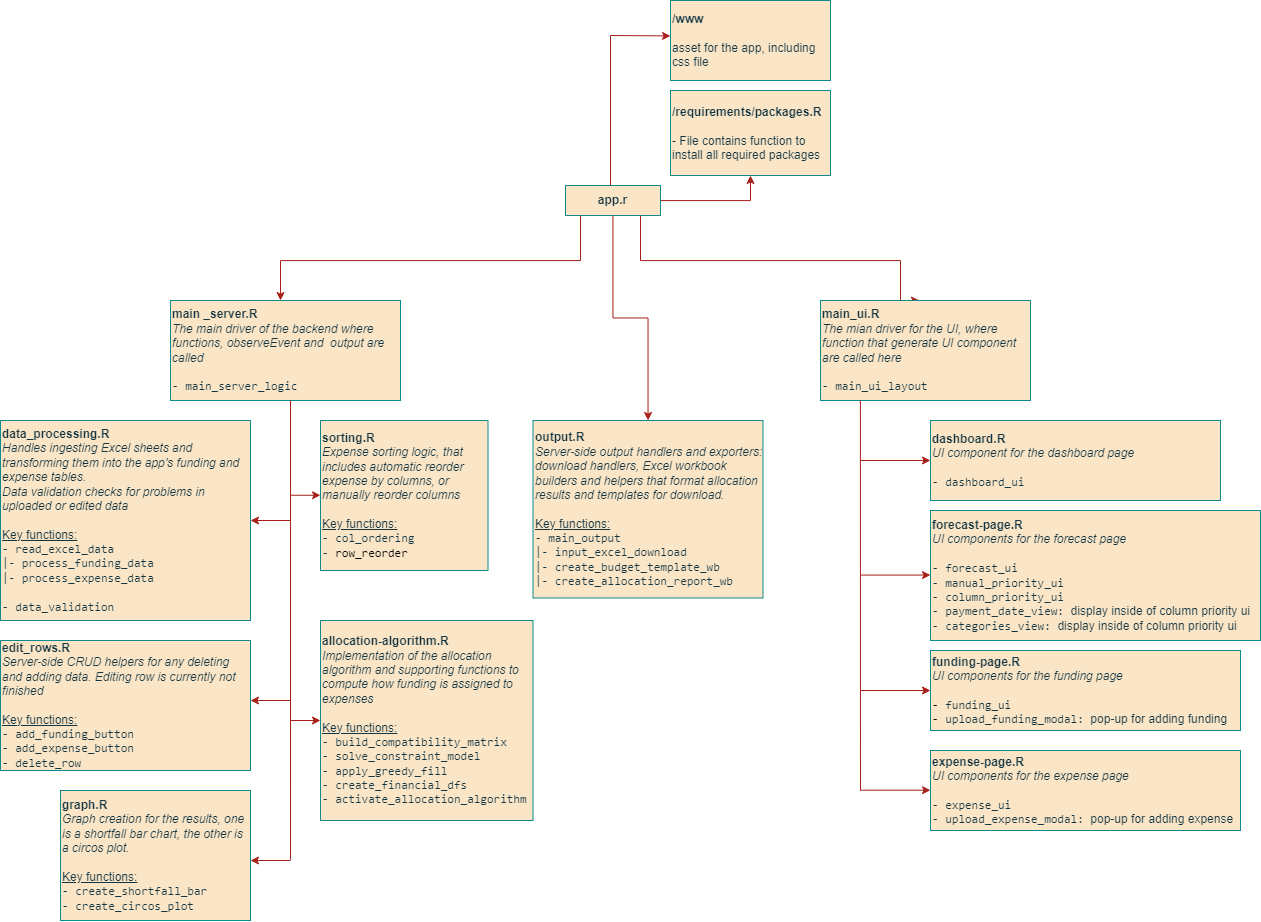

The diagram above was exported from draw.io. Its source (the exported page's mxGraphModel, read from the mxfile embedded in the PNG):
<mxGraphModel dx="1892" dy="1345" grid="1" gridSize="10" guides="1" tooltips="1" connect="1" arrows="1" fold="1" page="0" pageScale="1" pageWidth="1100" pageHeight="850" math="0" shadow="0">
  <root>
    <mxCell id="0" />
    <mxCell id="1" parent="0" />
    <mxCell id="zhAR7Cx0uyUeC5KWRsg3-42" edge="1" parent="1" source="zhAR7Cx0uyUeC5KWRsg3-1" style="edgeStyle=orthogonalEdgeStyle;rounded=0;orthogonalLoop=1;jettySize=auto;html=1;exitX=0.825;exitY=0.998;exitDx=0;exitDy=0;labelBackgroundColor=none;fontColor=default;strokeColor=#A8201A;entryX=0.471;entryY=0;entryDx=0;entryDy=0;entryPerimeter=0;exitPerimeter=0;" target="zhAR7Cx0uyUeC5KWRsg3-5">
      <mxGeometry relative="1" as="geometry">
        <Array as="points">
          <mxPoint x="330" y="-85" />
          <mxPoint x="330" y="-40" />
          <mxPoint x="590" y="-40" />
          <mxPoint x="590" />
        </Array>
        <mxPoint x="340" y="-80" as="sourcePoint" />
        <mxPoint x="625" y="-10" as="targetPoint" />
      </mxGeometry>
    </mxCell>
    <mxCell id="zhAR7Cx0uyUeC5KWRsg3-44" edge="1" parent="1" source="zhAR7Cx0uyUeC5KWRsg3-1" style="edgeStyle=orthogonalEdgeStyle;rounded=0;orthogonalLoop=1;jettySize=auto;html=1;labelBackgroundColor=none;fontColor=default;strokeColor=#A8201A;exitX=0.177;exitY=0.998;exitDx=0;exitDy=0;exitPerimeter=0;">
      <mxGeometry relative="1" as="geometry">
        <Array as="points">
          <mxPoint x="270" y="-85" />
          <mxPoint x="270" y="-40" />
          <mxPoint x="-30" y="-40" />
        </Array>
        <mxPoint x="300.03999999999996" y="-80" as="sourcePoint" />
        <mxPoint x="-30" as="targetPoint" />
      </mxGeometry>
    </mxCell>
    <mxCell id="HXMlcz6Sj6xh_kR9lL7J-18" edge="1" parent="1" source="zhAR7Cx0uyUeC5KWRsg3-1" style="edgeStyle=orthogonalEdgeStyle;rounded=0;orthogonalLoop=1;jettySize=auto;html=1;entryX=0.5;entryY=1;entryDx=0;entryDy=0;strokeColor=#A8201A;fontColor=#143642;fillColor=#FAE5C7;" target="zhAR7Cx0uyUeC5KWRsg3-3">
      <mxGeometry relative="1" as="geometry" />
    </mxCell>
    <mxCell id="HXMlcz6Sj6xh_kR9lL7J-19" edge="1" parent="1" source="zhAR7Cx0uyUeC5KWRsg3-1" style="edgeStyle=orthogonalEdgeStyle;rounded=0;orthogonalLoop=1;jettySize=auto;html=1;strokeColor=#A8201A;fontColor=#143642;fillColor=#FAE5C7;" target="zhAR7Cx0uyUeC5KWRsg3-27">
      <mxGeometry relative="1" as="geometry" />
    </mxCell>
    <mxCell id="zhAR7Cx0uyUeC5KWRsg3-1" parent="1" style="rounded=0;whiteSpace=wrap;html=1;labelBackgroundColor=none;fillColor=#FAE5C7;strokeColor=#0F8B8D;fontColor=#143642;" value="&lt;b&gt;app.r&lt;/b&gt;" vertex="1">
      <mxGeometry height="30" width="95" x="255" y="-115" as="geometry" />
    </mxCell>
    <mxCell id="zhAR7Cx0uyUeC5KWRsg3-3" parent="1" style="rounded=0;whiteSpace=wrap;html=1;align=left;labelBackgroundColor=none;fillColor=#FAE5C7;strokeColor=#0F8B8D;fontColor=#143642;" value="&lt;b&gt;/requirements/packages.R&lt;/b&gt;&lt;div&gt;&lt;br&gt;&lt;/div&gt;&lt;div&gt;- File contains function to install all required packages&lt;/div&gt;" vertex="1">
      <mxGeometry height="85" width="160" x="360" y="-210" as="geometry" />
    </mxCell>
    <mxCell id="zhAR7Cx0uyUeC5KWRsg3-4" parent="1" style="rounded=0;whiteSpace=wrap;html=1;align=left;labelBackgroundColor=none;fillColor=#FAE5C7;strokeColor=#0F8B8D;fontColor=#143642;" value="&lt;b&gt;main _server.R&lt;/b&gt;&lt;div&gt;&lt;i&gt;The main driver of the backend where functions, observeEvent and&amp;nbsp; output are called&lt;/i&gt;&lt;br&gt;&lt;div&gt;&lt;b&gt;&lt;br&gt;&lt;/b&gt;&lt;div&gt;&lt;font face=&quot;Consolas, Courier New, monospace&quot;&gt;-&amp;nbsp;&lt;span style=&quot;background-color: transparent;&quot;&gt;main_server_logic&lt;/span&gt;&lt;/font&gt;&lt;/div&gt;&lt;/div&gt;&lt;/div&gt;" vertex="1">
      <mxGeometry height="100" width="230" x="-140" as="geometry" />
    </mxCell>
    <mxCell id="zhAR7Cx0uyUeC5KWRsg3-5" parent="1" style="rounded=0;whiteSpace=wrap;html=1;align=left;labelBackgroundColor=none;fillColor=#FAE5C7;strokeColor=#0F8B8D;fontColor=#143642;" value="&lt;b&gt;main_ui.R&lt;/b&gt;&lt;div&gt;&lt;i&gt;The mian driver for the UI, where function that generate UI component are called here&lt;/i&gt;&lt;br&gt;&lt;div&gt;&lt;br&gt;&lt;/div&gt;&lt;div&gt;&lt;font face=&quot;Consolas, Courier New, monospace&quot;&gt;-&amp;nbsp;&lt;span style=&quot;background-color: transparent;&quot;&gt;main_ui_layout&amp;nbsp;&lt;/span&gt;&lt;/font&gt;&lt;/div&gt;&lt;/div&gt;" vertex="1">
      <mxGeometry height="100" width="210" x="510" as="geometry" />
    </mxCell>
    <mxCell id="zhAR7Cx0uyUeC5KWRsg3-16" parent="1" style="rounded=0;whiteSpace=wrap;html=1;align=left;labelBackgroundColor=none;fillColor=#FAE5C7;strokeColor=#0F8B8D;fontColor=#143642;" value="&lt;b&gt;dashboard.R&lt;/b&gt;&lt;div&gt;&lt;i&gt;UI component for the dashboard page&lt;/i&gt;&lt;/div&gt;&lt;div&gt;&lt;i&gt;&lt;br&gt;&lt;/i&gt;&lt;/div&gt;&lt;div&gt;&lt;font face=&quot;Consolas, Courier New, monospace&quot;&gt;-&amp;nbsp;dashboard_ui&lt;/font&gt;&lt;/div&gt;" vertex="1">
      <mxGeometry height="80" width="290" x="620" y="120" as="geometry" />
    </mxCell>
    <mxCell id="zhAR7Cx0uyUeC5KWRsg3-18" parent="1" style="rounded=0;whiteSpace=wrap;html=1;align=left;labelBackgroundColor=none;fillColor=#FAE5C7;strokeColor=#0F8B8D;fontColor=#143642;" value="&lt;b&gt;expense-page.R&lt;/b&gt;&lt;div&gt;&lt;i&gt;UI components for the expense page&lt;/i&gt;&lt;br&gt;&lt;div&gt;&lt;br&gt;&lt;/div&gt;&lt;div&gt;&lt;font face=&quot;Consolas, Courier New, monospace&quot;&gt;- expense_ui&lt;/font&gt;&lt;/div&gt;&lt;div&gt;&lt;font face=&quot;Consolas, Courier New, monospace&quot;&gt;- upload_expense_modal: &lt;/font&gt;pop-up for adding expense&lt;/div&gt;&lt;/div&gt;" vertex="1">
      <mxGeometry height="80" width="310" x="620" y="450" as="geometry" />
    </mxCell>
    <mxCell id="zhAR7Cx0uyUeC5KWRsg3-20" parent="1" style="rounded=0;whiteSpace=wrap;html=1;align=left;labelBackgroundColor=none;fillColor=#FAE5C7;strokeColor=#0F8B8D;fontColor=#143642;" value="&lt;b&gt;forecast-page.R&lt;/b&gt;&lt;div&gt;&lt;i&gt;UI components for the forecast page&lt;/i&gt;&lt;/div&gt;&lt;div&gt;&lt;i&gt;&lt;br&gt;&lt;/i&gt;&lt;/div&gt;&lt;div&gt;&lt;span style=&quot;background-color: transparent;&quot;&gt;&lt;font face=&quot;Consolas, Courier New, monospace&quot;&gt;- forecast_ui&lt;/font&gt;&lt;/span&gt;&lt;/div&gt;&lt;div&gt;&lt;font face=&quot;Consolas, Courier New, monospace&quot;&gt;&lt;span style=&quot;background-color: transparent;&quot;&gt;-&amp;nbsp;&lt;/span&gt;&lt;span style=&quot;background-color: transparent;&quot;&gt;manual_priority_ui&amp;nbsp;&lt;/span&gt;&lt;/font&gt;&lt;/div&gt;&lt;div&gt;&lt;font face=&quot;Consolas, Courier New, monospace&quot;&gt;-&amp;nbsp;column_priority_ui&amp;nbsp;&amp;nbsp;&lt;/font&gt;&lt;/div&gt;&lt;div&gt;&lt;font face=&quot;Consolas, Courier New, monospace&quot;&gt;-&amp;nbsp;payment_date_view: &lt;/font&gt;&lt;font face=&quot;Helvetica&quot;&gt;display inside of column priority ui&lt;/font&gt;&lt;/div&gt;&lt;div&gt;&lt;font face=&quot;Consolas, Courier New, monospace&quot;&gt;-&amp;nbsp;&lt;/font&gt;&lt;span style=&quot;background-color: transparent;&quot;&gt;&lt;font face=&quot;Consolas, Courier New, monospace&quot;&gt;categories_view: &lt;/font&gt;&lt;font face=&quot;Helvetica&quot;&gt;display inside of column priority ui&amp;nbsp;&lt;/font&gt;&lt;/span&gt;&lt;/div&gt;" vertex="1">
      <mxGeometry height="130" width="330" x="620" y="210" as="geometry" />
    </mxCell>
    <mxCell id="zhAR7Cx0uyUeC5KWRsg3-22" parent="1" style="rounded=0;whiteSpace=wrap;html=1;align=left;labelBackgroundColor=none;fillColor=#FAE5C7;strokeColor=#0F8B8D;fontColor=#143642;" value="&lt;b&gt;funding-page.R&lt;/b&gt;&lt;div&gt;&lt;i&gt;UI components for the funding page&lt;/i&gt;&lt;br&gt;&lt;div&gt;&lt;br&gt;&lt;/div&gt;&lt;div&gt;&lt;font face=&quot;Consolas, Courier New, monospace&quot;&gt;&lt;span style=&quot;background-color: transparent; color: light-dark(rgb(0, 0, 0), rgb(255, 255, 255));&quot;&gt;-&amp;nbsp;&lt;/span&gt;&lt;span style=&quot;background-color: transparent;&quot;&gt;funding_ui&amp;nbsp;&lt;/span&gt;&lt;/font&gt;&lt;/div&gt;&lt;div&gt;&lt;font face=&quot;Consolas, Courier New, monospace&quot;&gt;&lt;span style=&quot;background-color: transparent; color: light-dark(rgb(0, 0, 0), rgb(255, 255, 255));&quot;&gt;-&amp;nbsp;&lt;/span&gt;&lt;span style=&quot;background-color: transparent;&quot;&gt;upload_funding_modal:&amp;nbsp;&lt;/span&gt;&lt;/font&gt;&lt;span style=&quot;background-color: transparent; color: light-dark(rgb(20, 54, 66), rgb(173, 202, 213));&quot;&gt;pop-up for adding funding&lt;/span&gt;&lt;/div&gt;&lt;/div&gt;" vertex="1">
      <mxGeometry height="80" width="310" x="620" y="350" as="geometry" />
    </mxCell>
    <mxCell id="zhAR7Cx0uyUeC5KWRsg3-25" parent="1" style="rounded=0;whiteSpace=wrap;html=1;align=left;labelBackgroundColor=none;fillColor=#FAE5C7;strokeColor=#0F8B8D;fontColor=#143642;" value="&lt;b&gt;data_processing.R&lt;/b&gt;&lt;div&gt;&lt;i&gt;Handles ingesting Excel sheets and transforming them into the app's funding and expense tables.&lt;/i&gt;&lt;/div&gt;&lt;div&gt;&lt;i&gt;Data validation checks for problems in uploaded or edited data&lt;/i&gt;&lt;/div&gt;&lt;div&gt;&lt;br&gt;&lt;div&gt;&lt;u&gt;Key functions:&lt;/u&gt;&lt;/div&gt;&lt;div style=&quot;&quot;&gt;&lt;font face=&quot;Consolas, Courier New, monospace&quot;&gt;-&amp;nbsp;read_excel_data&lt;/font&gt;&lt;/div&gt;&lt;div style=&quot;&quot;&gt;&lt;font face=&quot;Consolas, Courier New, monospace&quot;&gt;|&lt;/font&gt;&lt;span style=&quot;background-color: transparent; color: light-dark(rgb(20, 54, 66), rgb(173, 202, 213)); font-family: Consolas, &amp;quot;Courier New&amp;quot;, monospace;&quot;&gt;- process_funding_data&lt;/span&gt;&lt;/div&gt;&lt;div style=&quot;&quot;&gt;&lt;font face=&quot;Consolas, Courier New, monospace&quot;&gt;|- process_expense_data&lt;/font&gt;&lt;/div&gt;&lt;/div&gt;&lt;div style=&quot;&quot;&gt;&lt;font face=&quot;Consolas, Courier New, monospace&quot;&gt;&lt;br&gt;&lt;/font&gt;&lt;/div&gt;&lt;div style=&quot;&quot;&gt;&lt;span style=&quot;font-family: Consolas, &amp;quot;Courier New&amp;quot;, monospace;&quot;&gt;- data_validation&lt;/span&gt;&lt;font face=&quot;Consolas, Courier New, monospace&quot;&gt;&lt;/font&gt;&lt;/div&gt;" vertex="1">
      <mxGeometry height="200" width="250" x="-310" y="120" as="geometry" />
    </mxCell>
    <mxCell id="zhAR7Cx0uyUeC5KWRsg3-26" parent="1" style="rounded=0;whiteSpace=wrap;html=1;align=left;labelBackgroundColor=none;fillColor=#FAE5C7;strokeColor=#0F8B8D;fontColor=#143642;" value="&lt;b&gt;edit_rows.R&lt;/b&gt;&lt;div&gt;&lt;i&gt;Server-side CRUD helpers for any deleting and adding data.&amp;nbsp;&lt;/i&gt;&lt;i style=&quot;background-color: transparent; color: light-dark(rgb(20, 54, 66), rgb(173, 202, 213));&quot;&gt;Editing row is currently not finished&lt;/i&gt;&lt;/div&gt;&lt;div&gt;&lt;i&gt;&lt;br&gt;&lt;/i&gt;&lt;/div&gt;&lt;div&gt;&lt;u&gt;Key functions:&lt;/u&gt;&lt;/div&gt;&lt;div&gt;&lt;div style=&quot;&quot;&gt;&lt;font face=&quot;Consolas, Courier New, monospace&quot;&gt;-&amp;nbsp;add_funding_button&lt;/font&gt;&lt;/div&gt;&lt;div style=&quot;&quot;&gt;&lt;font face=&quot;Consolas, Courier New, monospace&quot;&gt;-&amp;nbsp;add_expense_button&lt;/font&gt;&lt;/div&gt;&lt;div style=&quot;&quot;&gt;&lt;font face=&quot;Consolas, Courier New, monospace&quot;&gt;- delete_row&lt;/font&gt;&lt;/div&gt;&lt;/div&gt;" vertex="1">
      <mxGeometry height="130" width="250" x="-310" y="340" as="geometry" />
    </mxCell>
    <mxCell id="zhAR7Cx0uyUeC5KWRsg3-27" parent="1" style="rounded=0;whiteSpace=wrap;html=1;align=left;labelBackgroundColor=none;fillColor=#FAE5C7;strokeColor=#0F8B8D;fontColor=#143642;" value="&lt;b&gt;output.R&lt;/b&gt;&lt;div&gt;&lt;div&gt;&lt;i&gt;Server-side output handlers and exporters: download handlers, Excel workbook builders and helpers that format allocation results and templates for download.&amp;nbsp;&lt;/i&gt;&lt;/div&gt;&lt;div&gt;&lt;br&gt;&lt;/div&gt;&lt;div&gt;&lt;div&gt;&lt;u&gt;Key functions:&lt;/u&gt;&lt;/div&gt;&lt;div style=&quot;&quot;&gt;&lt;font face=&quot;Consolas, Courier New, monospace&quot;&gt;- main_output&amp;nbsp;&lt;/font&gt;&lt;/div&gt;&lt;div style=&quot;&quot;&gt;&lt;font face=&quot;Consolas, Courier New, monospace&quot;&gt;|-&amp;nbsp;input_excel_download&lt;/font&gt;&lt;/div&gt;&lt;div style=&quot;&quot;&gt;&lt;font face=&quot;Consolas, Courier New, monospace&quot;&gt;|-&amp;nbsp;create_budget_template_wb&lt;/font&gt;&lt;/div&gt;&lt;div style=&quot;&quot;&gt;&lt;font face=&quot;Consolas, Courier New, monospace&quot;&gt;|- create_allocation_report_wb&lt;/font&gt;&lt;/div&gt;&lt;/div&gt;&lt;/div&gt;" vertex="1">
      <mxGeometry height="177.5" width="230" x="222.5" y="120" as="geometry" />
    </mxCell>
    <mxCell id="zhAR7Cx0uyUeC5KWRsg3-28" parent="1" style="rounded=0;whiteSpace=wrap;html=1;align=left;labelBackgroundColor=none;fillColor=#FAE5C7;strokeColor=#0F8B8D;fontColor=#143642;" value="&lt;b&gt;sorting.R&lt;/b&gt;&lt;div&gt;&lt;i&gt;Expense sorting logic, that includes automatic reorder expense by columns, or manually reorder columns&lt;/i&gt;&lt;/div&gt;&lt;div&gt;&lt;br&gt;&lt;/div&gt;&lt;div&gt;&lt;u&gt;Key functions:&lt;/u&gt;&lt;/div&gt;&lt;div&gt;&lt;font face=&quot;Consolas, Courier New, monospace&quot;&gt;-&amp;nbsp;&lt;span style=&quot;background-color: transparent;&quot;&gt;col_ordering&amp;nbsp;&lt;/span&gt;&lt;/font&gt;&lt;/div&gt;&lt;div style=&quot;&quot;&gt;&lt;font face=&quot;Consolas, Courier New, monospace&quot;&gt;-&amp;nbsp;&lt;span style=&quot;background-color: transparent; color: light-dark(rgb(0, 0, 0), rgb(255, 255, 255));&quot;&gt;row_reorder&lt;/span&gt;&lt;/font&gt;&lt;/div&gt;" vertex="1">
      <mxGeometry height="150" width="167.5" x="10" y="120" as="geometry" />
    </mxCell>
    <mxCell id="zhAR7Cx0uyUeC5KWRsg3-29" parent="1" style="rounded=0;whiteSpace=wrap;html=1;align=left;labelBackgroundColor=none;fillColor=#FAE5C7;strokeColor=#0F8B8D;fontColor=#143642;" value="&lt;b&gt;graph.R&lt;/b&gt;&lt;div&gt;&lt;i&gt;Graph creation for the results, one is a shortfall bar chart, the other is a circos plot.&lt;/i&gt;&lt;br&gt;&lt;div&gt;&lt;b&gt;&lt;br&gt;&lt;/b&gt;&lt;/div&gt;&lt;div&gt;&lt;u&gt;Key functions:&lt;/u&gt;&lt;/div&gt;&lt;div&gt;&lt;font face=&quot;Consolas, Courier New, monospace&quot;&gt;- create_shortfall_bar&lt;/font&gt;&lt;/div&gt;&lt;div&gt;&lt;font face=&quot;Consolas, Courier New, monospace&quot;&gt;- create_circos_plot&lt;/font&gt;&lt;/div&gt;&lt;/div&gt;" vertex="1">
      <mxGeometry height="130" width="190" x="-250" y="490" as="geometry" />
    </mxCell>
    <mxCell id="zhAR7Cx0uyUeC5KWRsg3-30" parent="1" style="rounded=0;whiteSpace=wrap;html=1;align=left;labelBackgroundColor=none;fillColor=#FAE5C7;strokeColor=#0F8B8D;fontColor=#143642;" value="&lt;b&gt;allocation-algorithm.R&lt;/b&gt;&lt;div&gt;&lt;i&gt;Implementation of the allocation algorithm and supporting functions to compute&amp;nbsp;&lt;/i&gt;&lt;i style=&quot;background-color: transparent; color: light-dark(rgb(20, 54, 66), rgb(173, 202, 213));&quot;&gt;how funding is assigned to expenses&lt;/i&gt;&lt;/div&gt;&lt;div&gt;&lt;i style=&quot;background-color: transparent; color: light-dark(rgb(20, 54, 66), rgb(173, 202, 213));&quot;&gt;&amp;nbsp;&lt;/i&gt;&lt;/div&gt;&lt;div&gt;&lt;u&gt;Key functions:&lt;/u&gt;&lt;/div&gt;&lt;div&gt;&lt;div&gt;&lt;font face=&quot;Consolas, Courier New, monospace&quot; style=&quot;background-color: transparent; color: light-dark(rgb(20, 54, 66), rgb(173, 202, 213));&quot;&gt;-&amp;nbsp;&lt;/font&gt;&lt;span style=&quot;background-color: transparent; color: light-dark(rgb(20, 54, 66), rgb(173, 202, 213));&quot;&gt;&lt;font face=&quot;Consolas, Courier New, monospace&quot;&gt;build_compatibility_matrix&lt;/font&gt;&lt;/span&gt;&lt;/div&gt;&lt;/div&gt;&lt;div&gt;&lt;span style=&quot;background-color: transparent; color: light-dark(rgb(20, 54, 66), rgb(173, 202, 213));&quot;&gt;&lt;font face=&quot;Consolas, Courier New, monospace&quot;&gt;-&amp;nbsp;&lt;/font&gt;&lt;/span&gt;&lt;span style=&quot;background-color: transparent;&quot;&gt;&lt;font face=&quot;Consolas, Courier New, monospace&quot;&gt;solve_constraint_model&lt;/font&gt;&lt;/span&gt;&lt;/div&gt;&lt;div&gt;&lt;span style=&quot;background-color: transparent;&quot;&gt;&lt;font face=&quot;Consolas, Courier New, monospace&quot;&gt;-&amp;nbsp;&lt;/font&gt;&lt;/span&gt;&lt;span style=&quot;background-color: transparent;&quot;&gt;&lt;font face=&quot;Consolas, Courier New, monospace&quot;&gt;apply_greedy_fill&lt;/font&gt;&lt;/span&gt;&lt;/div&gt;&lt;div&gt;&lt;span style=&quot;background-color: transparent;&quot;&gt;&lt;font face=&quot;Consolas, Courier New, monospace&quot;&gt;-&amp;nbsp;&lt;/font&gt;&lt;/span&gt;&lt;span style=&quot;background-color: transparent;&quot;&gt;&lt;font face=&quot;Consolas, Courier New, monospace&quot;&gt;create_financial_dfs&lt;/font&gt;&lt;/span&gt;&lt;/div&gt;&lt;div&gt;&lt;span style=&quot;background-color: transparent;&quot;&gt;&lt;font face=&quot;Consolas, Courier New, monospace&quot;&gt;-&amp;nbsp;&lt;/font&gt;&lt;/span&gt;&lt;span style=&quot;background-color: transparent;&quot;&gt;&lt;font face=&quot;Consolas, Courier New, monospace&quot;&gt;activate_allocation_algorithm&lt;/font&gt;&lt;/span&gt;&lt;/div&gt;" vertex="1">
      <mxGeometry height="200" width="212.5" x="10" y="320" as="geometry" />
    </mxCell>
    <mxCell id="zhAR7Cx0uyUeC5KWRsg3-52" edge="1" parent="1" style="endArrow=none;html=1;rounded=0;entryX=0.19;entryY=1;entryDx=0;entryDy=0;labelBackgroundColor=none;fontColor=default;strokeColor=#A8201A;entryPerimeter=0;" target="zhAR7Cx0uyUeC5KWRsg3-5" value="">
      <mxGeometry height="50" relative="1" width="50" as="geometry">
        <mxPoint x="550" y="490" as="sourcePoint" />
        <mxPoint x="550" y="80" as="targetPoint" />
      </mxGeometry>
    </mxCell>
    <mxCell id="zhAR7Cx0uyUeC5KWRsg3-53" edge="1" parent="1" style="endArrow=classic;html=1;rounded=0;entryX=0;entryY=0.5;entryDx=0;entryDy=0;labelBackgroundColor=none;fontColor=default;strokeColor=#A8201A;" target="zhAR7Cx0uyUeC5KWRsg3-16" value="">
      <mxGeometry height="50" relative="1" width="50" as="geometry">
        <mxPoint x="550" y="160" as="sourcePoint" />
        <mxPoint x="560" y="140" as="targetPoint" />
      </mxGeometry>
    </mxCell>
    <mxCell id="zhAR7Cx0uyUeC5KWRsg3-55" edge="1" parent="1" style="endArrow=classic;html=1;rounded=0;entryX=0;entryY=0.5;entryDx=0;entryDy=0;labelBackgroundColor=none;fontColor=default;strokeColor=#A8201A;" value="">
      <mxGeometry height="50" relative="1" width="50" as="geometry">
        <mxPoint x="550" y="274.57" as="sourcePoint" />
        <mxPoint x="620" y="274.57" as="targetPoint" />
      </mxGeometry>
    </mxCell>
    <mxCell id="zhAR7Cx0uyUeC5KWRsg3-56" edge="1" parent="1" style="endArrow=classic;html=1;rounded=0;entryX=0;entryY=0.5;entryDx=0;entryDy=0;labelBackgroundColor=none;fontColor=default;strokeColor=#A8201A;" value="">
      <mxGeometry height="50" relative="1" width="50" as="geometry">
        <mxPoint x="550" y="489.70000000000005" as="sourcePoint" />
        <mxPoint x="620" y="489.70000000000005" as="targetPoint" />
      </mxGeometry>
    </mxCell>
    <mxCell id="zhAR7Cx0uyUeC5KWRsg3-57" edge="1" parent="1" style="endArrow=classic;html=1;rounded=0;entryX=0;entryY=0.5;entryDx=0;entryDy=0;labelBackgroundColor=none;fontColor=default;strokeColor=#A8201A;" value="">
      <mxGeometry height="50" relative="1" width="50" as="geometry">
        <mxPoint x="550" y="390" as="sourcePoint" />
        <mxPoint x="620" y="390" as="targetPoint" />
      </mxGeometry>
    </mxCell>
    <mxCell id="HXMlcz6Sj6xh_kR9lL7J-5" parent="1" style="rounded=0;whiteSpace=wrap;html=1;align=left;labelBackgroundColor=none;fillColor=#FAE5C7;strokeColor=#0F8B8D;fontColor=#143642;" value="&lt;div&gt;&lt;b&gt;/www&lt;/b&gt;&lt;/div&gt;&lt;div&gt;&lt;br&gt;&lt;/div&gt;&lt;div&gt;asset for the app, including css file&lt;/div&gt;" vertex="1">
      <mxGeometry height="80" width="160" x="360" y="-300" as="geometry" />
    </mxCell>
    <mxCell id="HXMlcz6Sj6xh_kR9lL7J-7" edge="1" parent="1" style="endArrow=classic;html=1;rounded=0;strokeColor=#A8201A;fontColor=#143642;fillColor=#FAE5C7;entryX=0;entryY=0.443;entryDx=0;entryDy=0;entryPerimeter=0;" target="HXMlcz6Sj6xh_kR9lL7J-5" value="">
      <mxGeometry height="50" relative="1" width="50" as="geometry">
        <Array as="points">
          <mxPoint x="300" y="-265" />
        </Array>
        <mxPoint x="300" y="-115" as="sourcePoint" />
        <mxPoint x="349" y="-266" as="targetPoint" />
      </mxGeometry>
    </mxCell>
    <mxCell id="HXMlcz6Sj6xh_kR9lL7J-10" edge="1" parent="1" style="endArrow=none;html=1;rounded=0;strokeColor=#A8201A;fontColor=#143642;fillColor=#FAE5C7;entryX=0.574;entryY=1.005;entryDx=0;entryDy=0;entryPerimeter=0;" value="">
      <mxGeometry height="50" relative="1" width="50" as="geometry">
        <mxPoint x="-20" y="559.35" as="sourcePoint" />
        <mxPoint x="-19.980000000000018" y="99.99999999999997" as="targetPoint" />
      </mxGeometry>
    </mxCell>
    <mxCell id="HXMlcz6Sj6xh_kR9lL7J-11" edge="1" parent="1" style="endArrow=classic;html=1;rounded=0;strokeColor=#A8201A;fontColor=#143642;fillColor=#FAE5C7;" target="zhAR7Cx0uyUeC5KWRsg3-25" value="">
      <mxGeometry height="50" relative="1" width="50" as="geometry">
        <mxPoint x="-20" y="220" as="sourcePoint" />
        <mxPoint x="30" y="340" as="targetPoint" />
      </mxGeometry>
    </mxCell>
    <mxCell id="HXMlcz6Sj6xh_kR9lL7J-12" edge="1" parent="1" style="endArrow=classic;html=1;rounded=0;strokeColor=#A8201A;fontColor=#143642;fillColor=#FAE5C7;" value="">
      <mxGeometry height="50" relative="1" width="50" as="geometry">
        <mxPoint x="-20" y="400" as="sourcePoint" />
        <mxPoint x="-60" y="400" as="targetPoint" />
      </mxGeometry>
    </mxCell>
    <mxCell id="HXMlcz6Sj6xh_kR9lL7J-13" edge="1" parent="1" style="endArrow=classic;html=1;rounded=0;strokeColor=#A8201A;fontColor=#143642;fillColor=#FAE5C7;" value="">
      <mxGeometry height="50" relative="1" width="50" as="geometry">
        <mxPoint x="-20" y="560" as="sourcePoint" />
        <mxPoint x="-60" y="560" as="targetPoint" />
      </mxGeometry>
    </mxCell>
    <mxCell id="HXMlcz6Sj6xh_kR9lL7J-14" edge="1" parent="1" style="endArrow=classic;html=1;rounded=0;strokeColor=#A8201A;fontColor=#143642;fillColor=#FAE5C7;" target="zhAR7Cx0uyUeC5KWRsg3-30" value="">
      <mxGeometry height="50" relative="1" width="50" as="geometry">
        <mxPoint x="-20" y="420" as="sourcePoint" />
        <mxPoint x="80" y="390" as="targetPoint" />
      </mxGeometry>
    </mxCell>
    <mxCell id="HXMlcz6Sj6xh_kR9lL7J-16" edge="1" parent="1" style="endArrow=classic;html=1;rounded=0;strokeColor=#A8201A;fontColor=#143642;fillColor=#FAE5C7;" value="">
      <mxGeometry height="50" relative="1" width="50" as="geometry">
        <mxPoint x="-20" y="194.75" as="sourcePoint" />
        <mxPoint x="10" y="194.75" as="targetPoint" />
      </mxGeometry>
    </mxCell>
  </root>
</mxGraphModel>